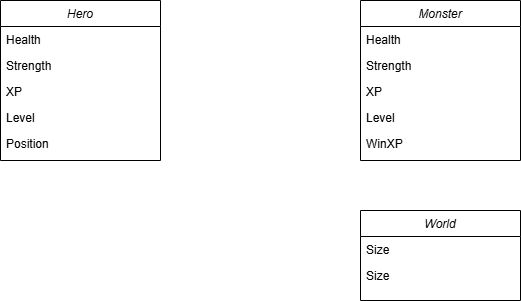

The diagram above was exported from draw.io. Its source (the exported page's mxGraphModel, read from the mxfile embedded in the PNG):
<mxGraphModel dx="1090" dy="825" grid="1" gridSize="10" guides="1" tooltips="1" connect="1" arrows="1" fold="1" page="1" pageScale="1" pageWidth="827" pageHeight="1169" math="0" shadow="0">
  <root>
    <mxCell id="WIyWlLk6GJQsqaUBKTNV-0" />
    <mxCell id="WIyWlLk6GJQsqaUBKTNV-1" parent="WIyWlLk6GJQsqaUBKTNV-0" />
    <mxCell id="zkfFHV4jXpPFQw0GAbJ--0" value="Hero" style="swimlane;fontStyle=2;align=center;verticalAlign=top;childLayout=stackLayout;horizontal=1;startSize=26;horizontalStack=0;resizeParent=1;resizeLast=0;collapsible=1;marginBottom=0;rounded=0;shadow=0;strokeWidth=1;" parent="WIyWlLk6GJQsqaUBKTNV-1" vertex="1">
      <mxGeometry x="180" y="50" width="160" height="160" as="geometry">
        <mxRectangle x="230" y="140" width="160" height="26" as="alternateBounds" />
      </mxGeometry>
    </mxCell>
    <mxCell id="zkfFHV4jXpPFQw0GAbJ--1" value="Health" style="text;align=left;verticalAlign=top;spacingLeft=4;spacingRight=4;overflow=hidden;rotatable=0;points=[[0,0.5],[1,0.5]];portConstraint=eastwest;" parent="zkfFHV4jXpPFQw0GAbJ--0" vertex="1">
      <mxGeometry y="26" width="160" height="26" as="geometry" />
    </mxCell>
    <mxCell id="zkfFHV4jXpPFQw0GAbJ--3" value="Strength" style="text;align=left;verticalAlign=top;spacingLeft=4;spacingRight=4;overflow=hidden;rotatable=0;points=[[0,0.5],[1,0.5]];portConstraint=eastwest;rounded=0;shadow=0;html=0;" parent="zkfFHV4jXpPFQw0GAbJ--0" vertex="1">
      <mxGeometry y="52" width="160" height="26" as="geometry" />
    </mxCell>
    <mxCell id="LXE3mrM0U1V3pKep8rBD-0" value="XP" style="text;align=left;verticalAlign=top;spacingLeft=4;spacingRight=4;overflow=hidden;rotatable=0;points=[[0,0.5],[1,0.5]];portConstraint=eastwest;rounded=0;shadow=0;html=0;" vertex="1" parent="zkfFHV4jXpPFQw0GAbJ--0">
      <mxGeometry y="78" width="160" height="26" as="geometry" />
    </mxCell>
    <mxCell id="LXE3mrM0U1V3pKep8rBD-1" value="Level" style="text;align=left;verticalAlign=top;spacingLeft=4;spacingRight=4;overflow=hidden;rotatable=0;points=[[0,0.5],[1,0.5]];portConstraint=eastwest;rounded=0;shadow=0;html=0;" vertex="1" parent="zkfFHV4jXpPFQw0GAbJ--0">
      <mxGeometry y="104" width="160" height="26" as="geometry" />
    </mxCell>
    <mxCell id="LXE3mrM0U1V3pKep8rBD-2" value="Position" style="text;align=left;verticalAlign=top;spacingLeft=4;spacingRight=4;overflow=hidden;rotatable=0;points=[[0,0.5],[1,0.5]];portConstraint=eastwest;rounded=0;shadow=0;html=0;" vertex="1" parent="zkfFHV4jXpPFQw0GAbJ--0">
      <mxGeometry y="130" width="160" height="26" as="geometry" />
    </mxCell>
    <mxCell id="LXE3mrM0U1V3pKep8rBD-3" value="Monster" style="swimlane;fontStyle=2;align=center;verticalAlign=top;childLayout=stackLayout;horizontal=1;startSize=26;horizontalStack=0;resizeParent=1;resizeLast=0;collapsible=1;marginBottom=0;rounded=0;shadow=0;strokeWidth=1;" vertex="1" parent="WIyWlLk6GJQsqaUBKTNV-1">
      <mxGeometry x="540" y="50" width="160" height="160" as="geometry">
        <mxRectangle x="540" y="50" width="160" height="26" as="alternateBounds" />
      </mxGeometry>
    </mxCell>
    <mxCell id="LXE3mrM0U1V3pKep8rBD-4" value="Health" style="text;align=left;verticalAlign=top;spacingLeft=4;spacingRight=4;overflow=hidden;rotatable=0;points=[[0,0.5],[1,0.5]];portConstraint=eastwest;" vertex="1" parent="LXE3mrM0U1V3pKep8rBD-3">
      <mxGeometry y="26" width="160" height="26" as="geometry" />
    </mxCell>
    <mxCell id="LXE3mrM0U1V3pKep8rBD-5" value="Strength" style="text;align=left;verticalAlign=top;spacingLeft=4;spacingRight=4;overflow=hidden;rotatable=0;points=[[0,0.5],[1,0.5]];portConstraint=eastwest;rounded=0;shadow=0;html=0;" vertex="1" parent="LXE3mrM0U1V3pKep8rBD-3">
      <mxGeometry y="52" width="160" height="26" as="geometry" />
    </mxCell>
    <mxCell id="LXE3mrM0U1V3pKep8rBD-6" value="XP" style="text;align=left;verticalAlign=top;spacingLeft=4;spacingRight=4;overflow=hidden;rotatable=0;points=[[0,0.5],[1,0.5]];portConstraint=eastwest;rounded=0;shadow=0;html=0;" vertex="1" parent="LXE3mrM0U1V3pKep8rBD-3">
      <mxGeometry y="78" width="160" height="26" as="geometry" />
    </mxCell>
    <mxCell id="LXE3mrM0U1V3pKep8rBD-7" value="Level" style="text;align=left;verticalAlign=top;spacingLeft=4;spacingRight=4;overflow=hidden;rotatable=0;points=[[0,0.5],[1,0.5]];portConstraint=eastwest;rounded=0;shadow=0;html=0;" vertex="1" parent="LXE3mrM0U1V3pKep8rBD-3">
      <mxGeometry y="104" width="160" height="26" as="geometry" />
    </mxCell>
    <mxCell id="LXE3mrM0U1V3pKep8rBD-9" value="WinXP" style="text;align=left;verticalAlign=top;spacingLeft=4;spacingRight=4;overflow=hidden;rotatable=0;points=[[0,0.5],[1,0.5]];portConstraint=eastwest;rounded=0;shadow=0;html=0;" vertex="1" parent="LXE3mrM0U1V3pKep8rBD-3">
      <mxGeometry y="130" width="160" height="26" as="geometry" />
    </mxCell>
    <mxCell id="LXE3mrM0U1V3pKep8rBD-10" value="World" style="swimlane;fontStyle=2;align=center;verticalAlign=top;childLayout=stackLayout;horizontal=1;startSize=26;horizontalStack=0;resizeParent=1;resizeLast=0;collapsible=1;marginBottom=0;rounded=0;shadow=0;strokeWidth=1;" vertex="1" parent="WIyWlLk6GJQsqaUBKTNV-1">
      <mxGeometry x="540" y="260" width="160" height="90" as="geometry">
        <mxRectangle x="540" y="250" width="160" height="26" as="alternateBounds" />
      </mxGeometry>
    </mxCell>
    <mxCell id="LXE3mrM0U1V3pKep8rBD-11" value="Size" style="text;align=left;verticalAlign=top;spacingLeft=4;spacingRight=4;overflow=hidden;rotatable=0;points=[[0,0.5],[1,0.5]];portConstraint=eastwest;" vertex="1" parent="LXE3mrM0U1V3pKep8rBD-10">
      <mxGeometry y="26" width="160" height="26" as="geometry" />
    </mxCell>
    <mxCell id="LXE3mrM0U1V3pKep8rBD-17" value="Size" style="text;align=left;verticalAlign=top;spacingLeft=4;spacingRight=4;overflow=hidden;rotatable=0;points=[[0,0.5],[1,0.5]];portConstraint=eastwest;" vertex="1" parent="LXE3mrM0U1V3pKep8rBD-10">
      <mxGeometry y="52" width="160" height="26" as="geometry" />
    </mxCell>
  </root>
</mxGraphModel>